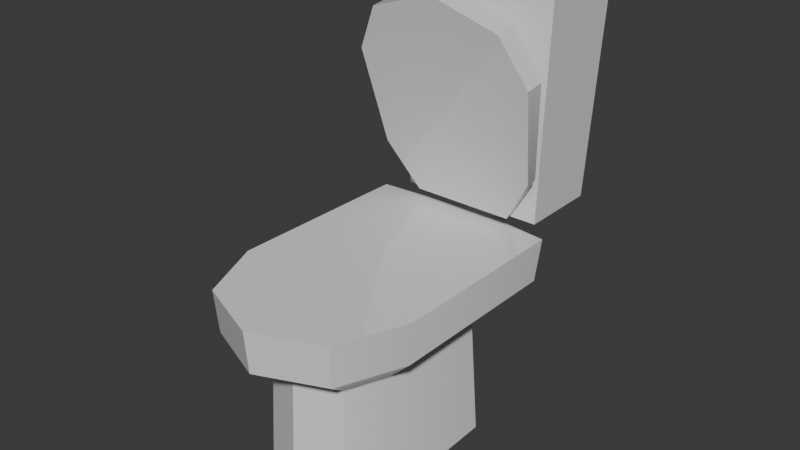 # Source: toilet.blend  (saved by Blender 4.0.36; exported with 4.5.12 LTS)
import bpy
from mathutils import Matrix  # noqa: F401  (used for matrix-valued properties, if any)

bpy.ops.wm.read_factory_settings(use_empty=True)
scene = bpy.context.scene
scene.name = 'Scene'

# ---- collections
col_collection = bpy.data.collections.new('Collection'); scene.collection.children.link(col_collection)

# ---- materials (node trees are filled in below, after node groups)
mat_toilet = bpy.data.materials.new('Toilet')
mat_toilet.use_transparent_shadow = False

# ---- material node trees
mat_toilet.use_nodes = True; mat_toilet.node_tree.nodes.clear()
_N = mat_toilet.node_tree.nodes; _L = mat_toilet.node_tree.links
n0 = _N.new('ShaderNodeBsdfPrincipled'); n0.name = 'Principled BSDF'; n0.location = (10, 300)
n0.inputs[2].default_value = 0.04762
n0.inputs[3].default_value = 1.45
n1 = _N.new('ShaderNodeOutputMaterial'); n1.name = 'Material Output'; n1.location = (300, 300)
_L.new(n0.outputs[0], n1.inputs[0])
n1.is_active_output = True

# ---- world
world_world = bpy.data.worlds.new('World'); scene.world = world_world
world_world.use_nodes = True; world_world.node_tree.nodes.clear()
_N = world_world.node_tree.nodes; _L = world_world.node_tree.links
n0 = _N.new('ShaderNodeOutputWorld'); n0.name = 'World Output'; n0.location = (300, 300)
n1 = _N.new('ShaderNodeBackground'); n1.name = 'Background'; n1.location = (10, 300)
n1.inputs[0].default_value = (0.05088, 0.05088, 0.05088, 1.0)
_L.new(n1.outputs[0], n0.inputs[0])
n0.is_active_output = True
world_world.color = (0.05088, 0.05088, 0.05088)
world_world.use_sun_shadow = False
world_world.sun_shadow_jitter_overblur = 0.0

# ---- meshes
me_cylinder = bpy.data.meshes.new('Cylinder')
me_cylinder.from_pydata([(-1.337, 4.417, 6.662), (-1.181, 4.332, 3.175), (0.9899, 2.005, -0.01656), (0.9213, 1.897, 1.944), (1.0, 0.0, -0.03656), (0.9307, 0.03121, 1.963), (0.7071, -0.7071, -0.03656), (0.6581, -0.6269, 1.963), (0.0, -1.0, -0.03656), (0.0, -0.8994, 1.963), (-0.7071, -0.7071, -0.03656), (-0.6581, -0.6269, 1.963), (-1.0, 0.0, -0.03656), (-0.9307, 0.03121, 1.963), (-0.9899, 2.005, -0.01656), (-0.9213, 1.897, 1.944), (1.438, 2.713, 2.457), (-1.337, 2.951, 6.662), (1.452, -0.1984, 2.486), (1.027, -1.225, 2.486), (0.0, -1.651, 2.486), (-1.027, -1.225, 2.486), (-1.452, -0.1984, 2.486), (-1.438, 2.713, 2.457), (1.484, 2.794, 3.127), (-1.181, 3.037, 3.175), (1.5, -0.2122, 3.157), (1.06, -1.273, 3.157), (-1.037e-08, -1.712, 3.157), (-1.06, -1.273, 3.157), (-1.5, -0.2122, 3.157), (-1.484, 2.794, 3.127), (1.181, 3.037, 3.175), (1.337, 2.951, 6.662), (1.181, 4.332, 3.175), (1.337, 4.417, 6.662), (-1.07, 2.047, 6.287), (1.07, 2.047, 6.287), (-1.466, 2.231, 5.545), (1.466, 2.231, 5.545), (-0.8255, 2.821, 3.239), (0.8255, 2.821, 3.239), (8.882e-16, 1.959, 6.645), (-1.466, 2.54, 5.589), (-1.07, 2.417, 6.338), (1.07, 2.417, 6.338), (1.466, 2.54, 5.589), (0.8255, 2.903, 3.254), (-0.8255, 2.903, 3.254), (8.882e-16, 2.357, 6.7), (-1.299, 2.614, 3.996), (1.299, 2.614, 3.996), (-1.299, 2.797, 4.025), (1.299, 2.797, 4.025), (0.2415, 3.271, 2.589), (-0.2415, 3.271, 2.589), (0.2494, 3.267, 2.915), (-0.2494, 3.267, 2.915), (0.2415, 3.565, 2.644), (-0.2415, 3.565, 2.644), (0.2494, 3.469, 2.957), (-0.2494, 3.469, 2.957), (0.2415, 3.912, 2.973), (-0.2415, 3.912, 2.973), (0.2494, 3.64, 3.153), (-0.2494, 3.64, 3.153), (-1.106, 3.078, 6.924), (-1.106, 4.29, 6.924), (1.106, 4.29, 6.924), (1.106, 3.078, 6.924)], [], [(3, 15, 23, 16), (2, 3, 5, 4), (4, 5, 7, 6), (6, 7, 9, 8), (8, 9, 11, 10), (10, 11, 13, 12), (24, 16, 54, 56), (12, 13, 15, 14), (32, 33, 17, 25), (14, 15, 3, 2), (23, 22, 30, 31), (34, 35, 33, 32), (7, 5, 18, 19), (13, 11, 21, 22), (9, 7, 19, 20), (15, 13, 22, 23), (5, 3, 16, 18), (11, 9, 20, 21), (24, 31, 30, 29, 28, 27, 26), (21, 20, 28, 29), (19, 18, 26, 27), (25, 17, 0, 1), (1, 0, 35, 34), (22, 21, 29, 30), (20, 19, 27, 28), (18, 16, 24, 26), (1, 34, 32, 25), (17, 33, 69, 66), (36, 38, 39, 37), (50, 40, 41, 51), (37, 42, 36), (44, 45, 46, 43), (52, 53, 47, 48), (45, 44, 49), (42, 37, 45, 49), (51, 41, 47, 53), (41, 40, 48, 47), (37, 39, 46, 45), (38, 36, 44, 43), (36, 42, 49, 44), (50, 38, 43, 52), (40, 50, 52, 48), (39, 51, 53, 46), (43, 46, 53, 52), (38, 50, 51, 39), (56, 54, 58, 60), (16, 23, 55, 54), (23, 31, 57, 55), (31, 24, 56, 57), (59, 61, 65, 63), (57, 56, 60, 61), (55, 57, 61, 59), (54, 55, 59, 58), (62, 63, 65, 64), (58, 59, 63, 62), (60, 58, 62, 64), (61, 60, 64, 65), (68, 67, 66, 69), (0, 17, 66, 67), (33, 35, 68, 69), (35, 0, 67, 68)])
me_cylinder.polygons.foreach_set('use_smooth', [True] * 61)
_uv = me_cylinder.uv_layers.new(name='UVMap')
_uv.uv.foreach_set('vector', [0.875, 1.0, 0.125, 1.0, 0.125, 1.0, 0.875, 1.0, 0.875, 0.5, 0.875, 1.0, 0.75, 1.0, 0.75, 0.5, 0.75, 0.5, 0.75, 1.0, 0.625, 1.0, 0.625, 0.5, 0.625, 0.5, 0.625, 1.0, 0.5, 1.0, 0.5, 0.5, 0.5, 0.5, 0.5, 1.0, 0.375, 1.0, 0.375, 0.5, 0.375, 0.5, 0.375, 1.0, 0.25, 1.0, 0.25, 0.5, 0.875, 1.0, 0.875, 1.0, 0.875, 1.0, 0.875, 1.0, 0.25, 0.5, 0.25, 1.0, 0.125, 1.0, 0.125, 0.5, 0.375, 0.0, 0.625, 0.0, 0.625, 0.25, 0.375, 0.25, 0.125, 0.5, 0.125, 1.0, 0.875, 1.0, 0.875, 0.5, 0.125, 1.0, 0.25, 1.0, 0.25, 1.0, 0.125, 1.0, 0.375, 0.25, 0.625, 0.25, 0.625, 0.5, 0.375, 0.5, 0.625, 1.0, 0.75, 1.0, 0.75, 1.0, 0.625, 1.0, 0.25, 1.0, 0.375, 1.0, 0.375, 1.0, 0.25, 1.0, 0.5, 1.0, 0.625, 1.0, 0.625, 1.0, 0.5, 1.0, 0.125, 1.0, 0.25, 1.0, 0.25, 1.0, 0.125, 1.0, 0.75, 1.0, 0.875, 1.0, 0.875, 1.0, 0.75, 1.0, 0.375, 1.0, 0.5, 1.0, 0.5, 1.0, 0.375, 1.0, 0.4197, 0.4197, 0.08029, 0.4197, 0.01, 0.25, 0.08029, 0.08029, 0.25, 0.01, 0.4197, 0.08029, 0.49, 0.25, 0.375, 1.0, 0.5, 1.0, 0.5, 1.0, 0.375, 1.0, 0.625, 1.0, 0.75, 1.0, 0.75, 1.0, 0.625, 1.0, 0.375, 0.5, 0.625, 0.5, 0.625, 0.75, 0.375, 0.75, 0.375, 0.75, 0.625, 0.75, 0.625, 1.0, 0.375, 1.0, 0.25, 1.0, 0.375, 1.0, 0.375, 1.0, 0.25, 1.0, 0.5, 1.0, 0.625, 1.0, 0.625, 1.0, 0.5, 1.0, 0.75, 1.0, 0.875, 1.0, 0.875, 1.0, 0.75, 1.0, 0.125, 0.5, 0.375, 0.5, 0.375, 0.75, 0.125, 0.75, 0.625, 0.25, 0.625, 0.0, 0.625, 0.0, 0.625, 0.25, 0.0, 0.0, 0.0, 1.0, 1.0, 1.0, 1.0, 0.0, 0.0, 1.0, 0.0, 1.0, 1.0, 1.0, 1.0, 1.0, 1.0, 0.0, 1.0, 0.0, 0.0, 0.0, 0.0, 0.0, 1.0, 0.0, 1.0, 1.0, 0.0, 1.0, 0.0, 1.0, 1.0, 1.0, 1.0, 1.0, 0.0, 1.0, 1.0, 0.0, 0.0, 0.0, 1.0, 0.0, 1.0, 0.0, 1.0, 0.0, 1.0, 0.0, 1.0, 0.0, 1.0, 1.0, 1.0, 1.0, 1.0, 1.0, 1.0, 1.0, 1.0, 1.0, 0.0, 1.0, 0.0, 1.0, 1.0, 1.0, 1.0, 0.0, 1.0, 1.0, 1.0, 1.0, 1.0, 0.0, 0.0, 1.0, 0.0, 0.0, 0.0, 0.0, 0.0, 1.0, 0.0, 0.0, 1.0, 0.0, 1.0, 0.0, 0.0, 0.0, 0.0, 1.0, 0.0, 1.0, 0.0, 1.0, 0.0, 1.0, 0.0, 1.0, 0.0, 1.0, 0.0, 1.0, 0.0, 1.0, 1.0, 1.0, 1.0, 1.0, 1.0, 1.0, 1.0, 1.0, 0.0, 1.0, 1.0, 1.0, 1.0, 1.0, 0.0, 1.0, 0.0, 1.0, 0.0, 1.0, 1.0, 1.0, 1.0, 1.0, 0.875, 1.0, 0.875, 1.0, 0.875, 1.0, 0.875, 1.0, 0.875, 1.0, 0.125, 1.0, 0.125, 1.0, 0.875, 1.0, 0.125, 1.0, 0.125, 1.0, 0.125, 1.0, 0.125, 1.0, 0.08029, 0.4197, 0.4197, 0.4197, 0.4197, 0.4197, 0.08029, 0.4197, 0.125, 1.0, 0.125, 1.0, 0.125, 1.0, 0.125, 1.0, 0.08029, 0.4197, 0.4197, 0.4197, 0.4197, 0.4197, 0.08029, 0.4197, 0.125, 1.0, 0.125, 1.0, 0.125, 1.0, 0.125, 1.0, 0.875, 1.0, 0.125, 1.0, 0.125, 1.0, 0.875, 1.0, 0.875, 1.0, 0.125, 1.0, 0.125, 1.0, 0.875, 1.0, 0.875, 1.0, 0.125, 1.0, 0.125, 1.0, 0.875, 1.0, 0.875, 1.0, 0.875, 1.0, 0.875, 1.0, 0.875, 1.0, 0.08029, 0.4197, 0.4197, 0.4197, 0.4197, 0.4197, 0.08029, 0.4197, 0.625, 0.5, 0.875, 0.5, 0.875, 0.75, 0.625, 0.75, 0.625, 0.75, 0.625, 0.5, 0.625, 0.5, 0.625, 0.75, 0.625, 0.5, 0.625, 0.25, 0.625, 0.25, 0.625, 0.5, 0.625, 1.0, 0.625, 0.75, 0.625, 0.75, 0.625, 1.0])
me_cylinder.materials.append(mat_toilet)
me_cylinder.update()

# ---- objects
ob_toilet = bpy.data.objects.new('Toilet', me_cylinder)

# ---- transforms, parenting, visibility, modifiers, constraints
ob_toilet.location = (0.0, 0.0, 0.0)
_m = ob_toilet.modifiers.new('EdgeSplit', 'EDGE_SPLIT')

# ---- collection membership
col_collection.objects.link(ob_toilet)

# ---- scene / render settings (as saved in the file)
scene.frame_start = 1; scene.frame_end = 250; scene.frame_set(1)
scene.render.engine = 'BLENDER_EEVEE_NEXT'
scene.cycles.sampling_pattern = 'TABULATED_SOBOL'
bpy.context.view_layer.update()

# ---- added for rendering (the .blend has no active camera and no usable light): camera, sun
cam_auto = bpy.data.cameras.new('AutoCamera')
cam_auto.lens = 50.0
cam_auto.sensor_width = 36.0
cam_auto.clip_end = 1000.0
ob_auto_camera = bpy.data.objects.new('AutoCamera', cam_auto)
scene.collection.objects.link(ob_auto_camera)
ob_auto_camera.location = (9.01847, -9.4694, 10.6585)
ob_auto_camera.rotation_euler = (1.09748, -7.21219e-08, 0.694738)
scene.camera = ob_auto_camera
light_auto_sun = bpy.data.lights.new('AutoSun', 'SUN')
light_auto_sun.energy = 3.0
light_auto_sun.angle = 0.0523599
ob_auto_sun = bpy.data.objects.new('AutoSun', light_auto_sun)
scene.collection.objects.link(ob_auto_sun)
ob_auto_sun.rotation_euler = (0.872665, 0.174533, 0.523599)
bpy.context.view_layer.update()
